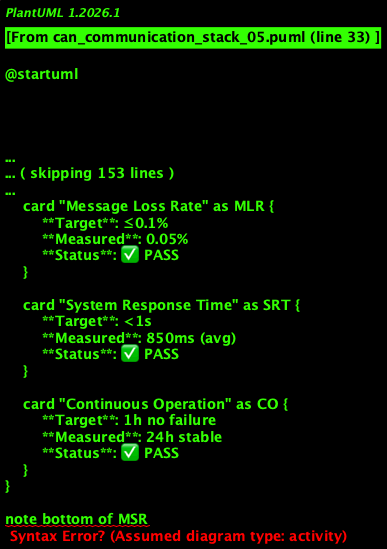

The diagram above was rendered by PlantUML. Its source (embedded in the PNG):
@startuml
!theme plain

title REQ_IVI_025, 059: CAN Communication Reliability

rectangle "CAN Communication Performance" {

    card "Message Success Rate" as MSR {
        **Target**: >99.9%
        **Measured**: 99.95%
        **Status**: ✅ PASS
    }

    card "Message Loss Rate" as MLR {
        **Target**: ≤0.1%
        **Measured**: 0.05%
        **Status**: ✅ PASS
    }

    card "System Response Time" as SRT {
        **Target**: <1s
        **Measured**: 850ms (avg)
        **Status**: ✅ PASS
    }

    card "Continuous Operation" as CO {
        **Target**: 1h no failure
        **Measured**: 24h stable
        **Status**: ✅ PASS
    }
}

note bottom of MSR
    **REQ_IVI_059**
    CAN 통신 안정성
    전송 성공률 >99.9%
end note

note bottom of MLR
    **REQ_IVI_025**
    CAN 메시지 처리 신뢰성
    메시지 손실률 ≤0.1%
end note

note bottom of SRT
    **REQ_IVI_009**
    시스템 반응속도
    응답 <1s
end note

note bottom of CO
    **REQ_IVI_010**
    장시간 동작 안정성
    무중단 1h
end note

@enduml